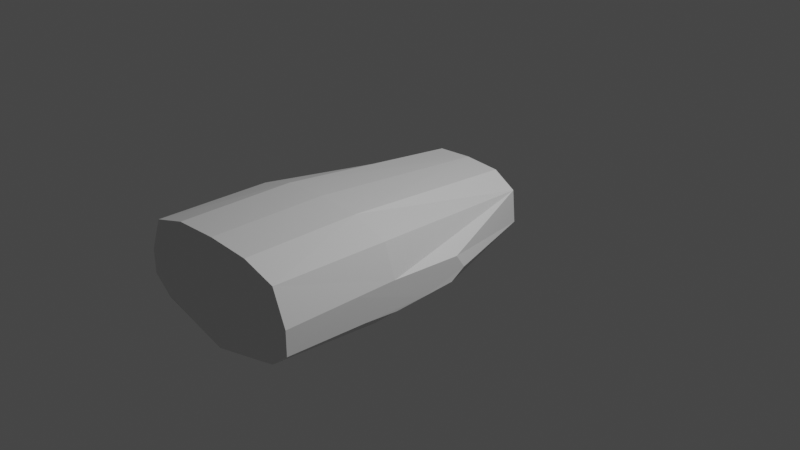 # Source: stinger.blend  (saved by Blender 2.80.39; exported with 4.5.12 LTS)
import bpy
from mathutils import Matrix  # noqa: F401  (used for matrix-valued properties, if any)

bpy.ops.wm.read_factory_settings(use_empty=True)
scene = bpy.context.scene
scene.name = 'Scene'

# ---- collections
col_collection = bpy.data.collections.new('Collection'); scene.collection.children.link(col_collection)

# ---- materials (node trees are filled in below, after node groups)
mat_material = bpy.data.materials.new('Material')
mat_material.alpha_threshold = 0.0
mat_material.use_transparent_shadow = False
mat_material.roughness = 0.5
mat_material.line_color = (0.0, 0.0, 0.0, 1.0)

# ---- material node trees
mat_material.use_nodes = True; mat_material.node_tree.nodes.clear()
_N = mat_material.node_tree.nodes; _L = mat_material.node_tree.links
n0 = _N.new('ShaderNodeOutputMaterial'); n0.name = 'Material Output'; n0.location = (300, 300)
n1 = _N.new('ShaderNodeBsdfPrincipled'); n1.name = 'Principled BSDF'; n1.location = (10, 300)
n1.distribution = 'GGX'
n1.subsurface_method = 'BURLEY'
n1.inputs[3].default_value = 1.45
_L.new(n1.outputs[0], n0.inputs[0])
n0.is_active_output = True

# ---- world
world_world = bpy.data.worlds.new('World'); scene.world = world_world
world_world.color = (0.05088, 0.05088, 0.05088)
world_world.use_sun_shadow = False
world_world.sun_shadow_jitter_overblur = 0.0

# ---- cameras
cam_camera = bpy.data.cameras.new('Camera')
cam_camera.clip_end = 100.0
cam_camera.ortho_scale = 7.314
cam_camera.dof.focus_distance = 0.0
cam_camera.dof.aperture_fstop = 128.0

# ---- lights
light_light = bpy.data.lights.new('Light', 'POINT')
light_light.transmission_factor = 0.0
light_light.cutoff_distance = 30.0
light_light.energy = 1000.0
light_light.shadow_buffer_clip_start = 1.001
light_light.shadow_soft_size = 0.1
light_light.shadow_maximum_resolution = 0.006
light_light.use_absolute_resolution = True

# ---- meshes
me_cube = bpy.data.meshes.new('Cube')
me_cube.from_pydata([(-0.6395, 1.0, 0.2166), (-0.8762, -1.0, 0.4226), (-0.7742, -1.035, -0.4535), (0.0, 1.0, -0.5067), (0.0, -1.0, 0.5755), (0.0, -1.0, -0.6872), (0.0, 1.0, 0.3924), (-0.6553, 0.1323, -0.4985), (-0.3606, 1.0, -0.3738), (-0.6617, 1.014, -0.1378), (-0.4797, -1.0, 0.5525), (-0.3894, 1.0, 0.3676), (-0.7933, -2.238, -0.3582), (-0.8588, -2.238, 0.4404), (-0.4797, -2.238, 0.5525), (0.0, -2.238, -0.5607), (0.0, -2.238, 0.5755), (-1.006, -1.0, 0.08259), (-1.004, -0.9726, -0.2524), (-1.006, -0.2029, 0.03723), (-1.006, -2.238, -0.181), (-1.009, -0.2664, -0.2155), (-1.006, -0.09782, -0.1153), (-1.006, -1.432, 0.07328), (-1.004, -1.363, -0.2187), (-1.006, -2.238, 0.08172), (2.631, 0.9414, 1.8), (2.631, 0.9414, 1.8), (-1.007, -0.6195, -0.2339)], [], [(6, 11, 10, 4), (5, 4, 16, 15), (8, 7, 9), (5, 2, 7), (9, 0, 11, 6, 3, 8), (15, 16, 14, 13, 25, 20, 12), (10, 11, 0, 1), (4, 10, 14, 16), (2, 5, 15, 12), (10, 1, 13, 14), (7, 21, 22, 9), (20, 24, 12), (9, 22, 19, 0), (23, 25, 13, 1, 17), (24, 2, 12), (0, 19, 17, 1), (17, 19, 22, 21, 28, 18, 24, 20, 25, 23), (18, 28, 21, 7, 2, 24), (7, 8, 3), (3, 5, 7)])
_uv = me_cube.uv_layers.new(name='UVMap')
_uv.uv.foreach_set('vector', [0.5, 0.0, 0.5586, 0.0, 0.56, 0.25, 0.5, 0.25, 0.0, 0.0, 0.0, 0.0, 0.0, 0.0, 0.0, 0.0, 0.4549, 0.75, 0.375, 0.8585, 0.4704, 0.75, 0.5, 1.0, 0.3466, 0.9933, 0.375, 0.8585, 0.7204, 0.5, 0.875, 0.5, 0.875, 0.5664, 0.875, 0.625, 0.625, 0.625, 0.625, 0.5799, 0.375, 0.375, 0.625, 0.375, 0.625, 0.435, 0.625, 0.5, 0.5242, 0.5, 0.4717, 0.5, 0.375, 0.5, 0.56, 0.25, 0.5586, 0.0, 0.625, 0.0, 0.625, 0.25, 0.5, 0.25, 0.56, 0.25, 0.56, 0.25, 0.5, 0.25, 0.3466, 0.9933, 0.5, 1.0, 0.5, 1.0, 0.375, 1.0, 0.56, 0.25, 0.625, 0.25, 0.625, 0.25, 0.56, 0.25, 0.375, 0.6415, 0.4601, 0.5333, 0.4833, 0.547, 0.4704, 0.75, 0.4768, 0.5, 0.4537, 0.5, 0.375, 0.5, 0.4704, 0.75, 0.4833, 0.547, 0.5111, 0.5447, 0.625, 0.75, 0.5347, 0.5, 0.5242, 0.5, 0.625, 0.5, 0.625, 0.5, 0.5386, 0.5, 0.4537, 0.5, 0.405, 0.5129, 0.375, 0.5, 0.625, 0.75, 0.5111, 0.5447, 0.5386, 0.5, 0.625, 0.5, 0.5386, 0.5, 0.5111, 0.5447, 0.4833, 0.547, 0.4601, 0.5333, 0.4538, 0.5167, 0.4476, 0.5, 0.4537, 0.5, 0.4717, 0.5, 0.5242, 0.5, 0.5347, 0.5, 0.4476, 0.5, 0.4538, 0.5167, 0.4601, 0.5333, 0.375, 0.6415, 0.405, 0.5129, 0.4537, 0.5, 0.375, 0.8585, 0.4549, 0.75, 0.5, 0.75, 0.5, 0.75, 0.5, 1.0, 0.375, 0.8585])
me_cube.materials.append(mat_material)
me_cube.use_remesh_preserve_volume = False
me_cube.use_remesh_preserve_attributes = False
me_cube.use_mirror_vertex_groups = False
me_cube.update()

# ---- objects
ob_light = bpy.data.objects.new('Light', light_light)
ob_camera = bpy.data.objects.new('Camera', cam_camera)
ob_projector = bpy.data.objects.new('Projector', me_cube)

# ---- transforms, parenting, visibility, modifiers, constraints
ob_light.location = (4.076, 1.005, 5.904)
ob_light.rotation_euler = (0.6503, 0.05522, 1.866)
ob_light.lock_rotations_4d = False
ob_light.empty_display_type = 'ARROWS'
ob_light.color = (0.0, 0.0, 0.0, 0.0)
ob_light.lineart.crease_threshold = 0.0
ob_camera.location = (7.359, -6.926, 4.958)
ob_camera.rotation_euler = (1.109, 0.0, 0.8149)
ob_camera.lock_rotations_4d = False
ob_camera.empty_display_type = 'ARROWS'
ob_camera.color = (0.0, 0.0, 0.0, 0.0)
ob_camera.display_type = 'WIRE'
ob_camera.lineart.crease_threshold = 0.0
ob_projector.location = (0.0, 0.0, 0.0)
ob_projector.lock_rotations_4d = False
ob_projector.empty_display_type = 'ARROWS'
ob_projector.lineart.crease_threshold = 0.0
_m = ob_projector.modifiers.new('Mirror', 'MIRROR')

# ---- collection membership
col_collection.objects.link(ob_light)
col_collection.objects.link(ob_camera)
col_collection.objects.link(ob_projector)

# ---- scene / render settings (as saved in the file)
scene.camera = ob_camera
scene.frame_start = 1; scene.frame_end = 250; scene.frame_set(256)
scene.render.engine = 'BLENDER_EEVEE_NEXT'
scene.render.motion_blur_shutter = 1.0
scene.cycles.use_denoising = False
scene.cycles.samples = 128
scene.cycles.sampling_pattern = 'TABULATED_SOBOL'
scene.cycles.use_adaptive_sampling = False
scene.cycles.use_light_tree = False
scene.view_settings.view_transform = 'Filmic'
bpy.context.view_layer.update()
